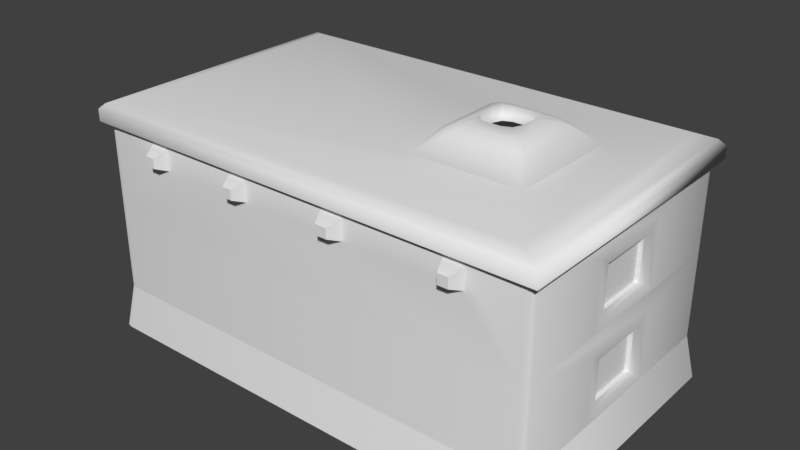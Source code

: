 # Source: barbarian_house_large.blend  (saved by Blender 2.77.0; exported with 4.5.12 LTS)
import bpy
from mathutils import Matrix  # noqa: F401  (used for matrix-valued properties, if any)

bpy.ops.wm.read_factory_settings(use_empty=True)
scene = bpy.context.scene
scene.name = 'Scene'

# ---- collections
col_collection_1 = bpy.data.collections.new('Collection 1'); scene.collection.children.link(col_collection_1)

# ---- materials (node trees are filled in below, after node groups)
mat_material = bpy.data.materials.new('Material')
mat_material.alpha_threshold = 0.0
mat_material.use_transparent_shadow = False
mat_material.roughness = 0.5
mat_material.line_color = (0.0, 0.0, 0.0, 1.0)

# ---- material node trees

# ---- world
world_world = bpy.data.worlds.new('World'); scene.world = world_world
world_world.color = (0.05088, 0.05088, 0.05088)
world_world.use_sun_shadow = False
world_world.sun_shadow_jitter_overblur = 0.0
world_world.cycles.sampling_method = 'MANUAL'

# ---- meshes
me_cube_004 = bpy.data.meshes.new('Cube.004')
me_cube_004.from_pydata([(0.7493, 1.011, 0.9609), (0.241, 1.011, 0.9609), (-0.3261, 1.011, 0.9609), (-0.7309, 1.011, 0.9609), (0.7493, -1.011, 0.9609), (0.241, -1.011, 0.9609), (-0.3098, -1.011, 0.9609), (-0.7385, -1.011, 0.9609), (0.7493, 1.011, 0.6485), (-0.3261, 1.023, 0.6485), (-0.7309, 1.011, 0.6485), (-0.3219, 1.011, -0.2909), (0.7493, -1.011, 0.6485), (0.241, -1.011, 0.6485), (-0.3098, -1.011, 0.6485), (-0.7385, -1.011, 0.6485), (0.1423, 1.011, 0.9609), (-0.2268, 1.011, 0.9609), (0.1423, -1.011, 0.9609), (-0.225, -1.011, 0.9609), (0.1423, 1.011, 0.6485), (-0.2268, 1.011, 0.6485), (0.1423, -1.011, 0.6485), (-0.225, -1.011, 0.6485), (0.6623, 1.011, 0.9609), (0.6623, -1.011, 0.9609), (0.6623, -1.011, 0.6485), (-0.6365, 1.011, 0.9609), (-0.6494, -1.011, 0.9609), (-0.6365, 1.023, 0.6485), (-0.6422, 1.011, -0.2909), (-0.6494, -1.011, 0.6485), (0.6623, 1.011, 0.6485), (0.241, 1.011, 0.6485), (0.6623, 1.0, -0.2909), (0.241, 1.011, -0.2909), (0.3256, 0.9491, 0.573), (0.3256, 0.9491, -0.08131), (0.5792, 0.9491, 0.573), (0.5792, 0.9491, -0.08131), (-0.2516, 1.103, 0.8828), (-0.3013, 1.103, 0.8828), (-0.6601, 1.103, 0.8828), (-0.7073, 1.103, 0.8828), (-0.2462, -1.103, 0.8828), (-0.2886, -1.103, 0.8828), (-0.6729, -1.103, 0.8828), (-0.7128, -1.103, 0.8828), (-0.2516, 1.103, 0.7266), (-0.3013, 1.103, 0.7266), (-0.6601, 1.103, 0.7266), (-0.7073, 1.103, 0.7266), (-0.2462, -1.103, 0.7266), (-0.2886, -1.103, 0.7266), (-0.6729, -1.103, 0.7266), (-0.7128, -1.103, 0.7266), (0.7275, 1.103, 0.7266), (0.7275, 1.103, 0.8828), (0.2163, 1.103, 0.7266), (0.2163, 1.103, 0.8828), (0.7275, -1.103, 0.8828), (0.7275, -1.103, 0.7266), (0.2163, -1.103, 0.8828), (0.2163, -1.103, 0.7266), (0.167, 1.103, 0.8828), (0.167, -1.103, 0.8828), (0.167, 1.103, 0.7266), (0.167, -1.103, 0.7266), (0.684, 1.103, 0.8828), (0.684, -1.103, 0.8828), (0.684, 1.103, 0.7266), (0.684, -1.103, 0.7266), (1.0, 0.3333, -0.2909), (1.0, -0.3333, -0.2909), (1.0, 0.3333, 0.7883), (1.0, -0.3333, 0.7883), (0.9683, 0.2078, -0.07543), (0.9683, -0.2072, -0.07543), (-0.2144, 1.0, 1.07), (0.2534, -1.0, 1.07), (-0.2144, -1.0, 1.07), (0.967, 1.0, -0.2909), (1.0, 0.967, -0.2909), (0.9903, 0.9903, -0.2909), (1.0, -0.967, -0.2909), (0.967, -1.0, -0.2909), (0.9903, -0.9903, -0.2909), (-0.967, -1.0, -0.2909), (-1.0, -0.967, -0.2909), (-0.9903, -0.9903, -0.2909), (-1.0, 0.967, -0.2909), (-0.967, 1.0, -0.2909), (-0.9903, 0.9903, -0.2909), (1.0, -0.967, 1.07), (0.967, -1.0, 1.07), (0.9903, -0.9903, 1.07), (-1.0, 0.967, 1.07), (-0.967, 1.0, 1.07), (-0.9903, 0.9903, 1.07), (-0.967, -1.0, 1.07), (-1.0, -0.967, 1.07), (-0.9903, -0.9903, 1.07), (0.967, 1.0, 1.07), (1.0, 0.967, 1.07), (0.9903, 0.9903, 1.07), (0.9683, 0.2078, 0.5584), (0.9683, -0.2072, 0.5584), (0.3086, 1.011, 0.6015), (0.3259, 0.978, 0.5709), (0.3086, 1.011, -0.169), (0.3259, 0.978, -0.08296), (0.5789, 0.978, 0.5709), (0.5955, 1.011, 0.6015), (0.5789, 0.978, -0.08296), (0.5955, 1.007, -0.1688), (0.9989, 0.2443, -0.1371), (0.9842, 0.2075, -0.0763), (0.9842, -0.2072, -0.0763), (0.9989, -0.2443, -0.1371), (1.0, 0.2443, 0.634), (0.9852, 0.2075, 0.5658), (0.9852, -0.2072, 0.5658), (1.0, -0.2443, 0.634), (-0.6249, 1.023, 0.6015), (-0.6076, 0.978, 0.5709), (-0.6249, 1.011, -0.169), (-0.6076, 0.978, -0.08296), (-0.3546, 0.978, 0.5709), (-0.338, 1.023, 0.6015), (-0.3546, 0.978, -0.08296), (-0.338, 1.011, -0.1688)], [], [(3, 10, 91, 97), (102, 81, 8, 0), (73, 75, 84), (85, 26, 13), (87, 23, 14), (87, 31, 15), (21, 11, 9), (29, 30, 91, 10), (24, 32, 33, 1), (4, 25, 69, 60), (5, 18, 65, 62), (26, 25, 5, 13), (23, 19, 44, 52), (12, 4, 60, 61), (27, 3, 97), (28, 6, 80, 99), (82, 74, 72), (24, 0, 57, 68), (22, 18, 19, 23), (3, 27, 42, 43), (16, 20, 21, 17), (33, 35, 11, 20), (20, 11, 21), (85, 13, 22), (85, 22, 23, 87), (0, 24, 102), (18, 22, 67, 65), (16, 1, 59, 64), (8, 81, 34, 32), (85, 12, 26), (17, 2, 78), (14, 6, 28, 31), (2, 9, 29, 27), (87, 14, 31), (105, 76, 116, 120), (38, 39, 37, 36), (40, 48, 49, 41), (42, 50, 51, 43), (52, 44, 45, 53), (54, 46, 47, 55), (63, 62, 65, 67), (59, 58, 66, 64), (61, 60, 69, 71), (57, 56, 70, 68), (13, 5, 62, 63), (6, 14, 53, 45), (19, 6, 45, 44), (7, 15, 55, 47), (20, 16, 64, 66), (28, 7, 47, 46), (17, 21, 48, 40), (0, 8, 56, 57), (1, 33, 58, 59), (25, 26, 71, 69), (31, 28, 46, 54), (9, 2, 41, 49), (10, 3, 43, 51), (32, 24, 68, 70), (27, 29, 50, 42), (2, 17, 40, 41), (2, 27, 97, 78), (85, 94, 4, 12), (24, 1, 78, 102), (82, 103, 74), (19, 18, 79, 80), (75, 93, 84), (7, 28, 99), (18, 5, 79), (6, 19, 80), (16, 17, 78), (5, 25, 94, 79), (1, 16, 78), (15, 7, 99, 87), (105, 120, 121, 106), (88, 100, 96, 90), (74, 103, 93, 75), (25, 4, 94), (76, 105, 106, 77), (118, 122, 75, 73), (121, 117, 77, 106), (81, 102, 104, 83), (83, 104, 103, 82), (84, 93, 95, 86), (86, 95, 94, 85), (87, 99, 101, 89), (89, 101, 100, 88), (90, 96, 98, 92), (92, 98, 97, 91), (32, 70, 56, 8), (20, 66, 58, 33), (9, 49, 48, 21), (10, 51, 50, 29), (26, 12, 61, 71), (22, 13, 63, 67), (14, 23, 52, 53), (15, 31, 54, 55), (110, 108, 36, 37), (107, 33, 32, 112), (113, 110, 37, 39), (39, 38, 111, 113), (38, 36, 108, 111), (34, 35, 109, 114), (114, 112, 32, 34), (119, 115, 72, 74), (76, 77, 117, 116), (75, 122, 119, 74), (110, 113, 114, 109), (108, 110, 109, 107), (112, 114, 113, 111), (111, 108, 107, 112), (35, 33, 107, 109), (118, 115, 116, 117), (115, 119, 120, 116), (117, 121, 122, 118), (121, 120, 119, 122), (115, 118, 73, 72), (123, 29, 9, 128), (11, 30, 125, 130), (130, 128, 9, 11), (126, 129, 130, 125), (124, 126, 125, 123), (128, 130, 129, 127), (127, 124, 123, 128), (30, 29, 123, 125), (127, 129, 126, 124)])
me_cube_004.polygons.foreach_set('use_smooth', [True] * 125)
me_cube_004.materials.append(mat_material)
me_cube_004.use_remesh_preserve_volume = False
me_cube_004.use_remesh_preserve_attributes = False
me_cube_004.use_mirror_vertex_groups = False
me_cube_004.update()
me_cube_003 = bpy.data.meshes.new('Cube.003')
me_cube_003.from_pydata([(-0.3177, 1.051, -1.0), (-0.3219, 1.0, -0.2909), (-0.6345, 1.051, -1.0), (-0.6422, 1.0, -0.2909), (1.0, 1.051, -1.0), (1.033, 1.019, -1.0), (1.023, 1.042, -1.0), (1.033, -1.014, -1.0), (1.0, -1.047, -1.0), (1.023, -1.037, -1.0), (-0.999, -1.047, -1.0), (-1.032, -1.014, -1.0), (-1.022, -1.037, -1.0), (-1.032, 1.019, -1.0), (-0.999, 1.051, -1.0), (-1.022, 1.042, -1.0), (0.967, 1.0, -0.2909), (1.0, 0.967, -0.2909), (0.9903, 0.9903, -0.2909), (1.0, -0.967, -0.2909), (0.967, -1.0, -0.2909), (0.9903, -0.9903, -0.2909), (-0.967, -1.0, -0.2909), (-1.0, -0.967, -0.2909), (-0.9903, -0.9903, -0.2909), (-1.0, 0.967, -0.2909), (-0.967, 1.0, -0.2909), (-0.9903, 0.9903, -0.2909), (-0.3177, 1.0, -1.002), (-0.6345, 1.0, -1.002)], [], [(3, 2, 14, 26), (16, 4, 0, 1), (8, 20, 22, 10), (5, 17, 19, 7), (11, 23, 25, 13), (4, 16, 18, 6), (6, 18, 17, 5), (7, 19, 21, 9), (9, 21, 20, 8), (10, 22, 24, 12), (12, 24, 23, 11), (13, 25, 27, 15), (15, 27, 26, 14), (2, 3, 29), (1, 0, 28)])
me_cube_003.polygons.foreach_set('use_smooth', [True] * 15)
me_cube_003.materials.append(mat_material)
me_cube_003.use_remesh_preserve_volume = False
me_cube_003.use_remesh_preserve_attributes = False
me_cube_003.use_mirror_vertex_groups = False
me_cube_003.update()
me_cube_002 = bpy.data.meshes.new('Cube.002')
me_cube_002.from_pydata([(1.029, -1.051, 1.004), (-1.028, 1.058, 1.004), (-1.028, -1.051, 1.004), (1.029, 1.058, 1.004), (1.029, -1.051, 1.194), (0.9305, -0.9566, 1.348), (0.9998, -1.023, 1.286), (-0.9316, 0.9535, 1.348), (-1.028, 1.058, 1.194), (-0.9997, 1.028, 1.286), (-1.028, -1.051, 1.194), (-0.9316, -0.9566, 1.348), (-0.9997, -1.023, 1.286), (0.9305, 0.9535, 1.348), (1.029, 1.058, 1.194), (0.9998, 1.028, 1.286), (0.5645, -0.05397, 1.595), (0.5149, -0.14, 1.595), (0.4175, 0.1148, 1.595), (0.403, 0.05397, 1.595), (0.5499, -0.1148, 1.595), (0.2426, -0.4268, 1.348), (0.5719, 0.05892, 1.794), (0.5177, 0.1528, 1.794), (0.4526, 0.14, 1.595), (0.556, 0.1253, 1.794), (0.4498, 0.1528, 1.794), (0.3956, 0.05892, 1.794), (0.5499, 0.1148, 1.595), (0.4115, 0.1253, 1.794), (0.5177, -0.1528, 1.794), (0.5719, -0.05892, 1.794), (0.5149, 0.14, 1.595), (0.556, -0.1253, 1.794), (0.3956, -0.05892, 1.794), (0.4498, -0.1528, 1.794), (0.5645, 0.05397, 1.595), (0.4115, -0.1253, 1.794), (0.6026, -0.2929, 1.664), (0.6532, -0.2413, 1.662), (0.6053, -0.2135, 1.743), (0.569, -0.2355, 1.741), (0.6371, -0.2759, 1.668), (0.6143, -0.1475, 1.74), (0.6532, 0.2413, 1.662), (0.6026, 0.2929, 1.664), (0.6143, 0.1475, 1.74), (0.6053, 0.2135, 1.743), (0.6371, 0.2759, 1.668), (0.569, 0.2355, 1.741), (0.3143, -0.2413, 1.662), (0.3649, -0.2929, 1.664), (0.3532, -0.1475, 1.74), (0.3622, -0.2135, 1.743), (0.3304, -0.2759, 1.668), (0.3985, -0.2355, 1.741), (0.3649, 0.2929, 1.664), (0.3143, 0.2413, 1.662), (0.3622, 0.2135, 1.743), (0.3985, 0.2355, 1.741), (0.3304, 0.2759, 1.668), (0.3532, 0.1475, 1.74), (0.7249, -0.4268, 1.348), (0.2426, 0.4268, 1.348), (0.7249, 0.4268, 1.348), (0.403, -0.05397, 1.595), (0.4526, -0.14, 1.595), (0.4175, -0.1148, 1.595)], [], [(2, 0, 4, 10), (1, 2, 10, 8), (11, 5, 62, 21), (13, 7, 63, 64), (5, 13, 64, 62), (3, 1, 8, 14), (7, 11, 21, 63), (11, 7, 9, 12), (12, 9, 8, 10), (14, 8, 9, 15), (15, 9, 7, 13), (5, 11, 12, 6), (6, 12, 10, 4), (13, 5, 6, 15), (15, 6, 4, 14), (0, 3, 14, 4), (64, 63, 56, 45), (37, 35, 66, 67), (21, 62, 38, 51), (49, 59, 26, 23), (61, 52, 34, 27), (26, 29, 18, 24), (34, 37, 67, 65), (43, 46, 22, 31), (27, 34, 65, 19), (55, 41, 30, 35), (62, 64, 44, 39), (25, 23, 32, 28), (33, 31, 16, 20), (31, 22, 36, 16), (22, 25, 28, 36), (30, 33, 20, 17), (35, 30, 17, 66), (23, 26, 24, 32), (29, 27, 19, 18), (38, 42, 40, 41), (39, 43, 40, 42), (44, 48, 47, 46), (45, 49, 47, 48), (50, 54, 53, 52), (51, 55, 53, 54), (56, 60, 58, 59), (57, 61, 58, 60), (26, 59, 58, 29), (29, 58, 61, 27), (34, 52, 53, 37), (37, 53, 55, 35), (30, 41, 40, 33), (33, 40, 43, 31), (49, 23, 25, 47), (47, 25, 22, 46), (50, 21, 54), (54, 21, 51), (38, 62, 42), (42, 62, 39), (44, 64, 48), (48, 64, 45), (63, 57, 60), (63, 60, 56), (51, 38, 41, 55), (59, 49, 45, 56), (46, 43, 39, 44), (57, 50, 52, 61), (63, 21, 50, 57)])
me_cube_002.polygons.foreach_set('use_smooth', [True] * 64)
me_cube_002.materials.append(mat_material)
me_cube_002.use_remesh_preserve_volume = False
me_cube_002.use_remesh_preserve_attributes = False
me_cube_002.use_mirror_vertex_groups = False
me_cube_002.update()
me_cube_001 = bpy.data.meshes.new('Cube.001')
me_cube_001.from_pydata([(-0.3385, 1.218, -1.007), (-0.3385, 1.218, 0.6027), (-0.3385, 1.263, 0.6027), (-0.6247, 1.218, -1.007), (-0.6247, 1.218, 0.6027), (-0.3385, 1.263, -1.007), (-0.6247, 1.263, -1.007), (-0.6247, 1.263, 0.6027), (-0.3385, 1.263, -0.1608), (-0.3385, 1.263, 0.03156), (-0.3958, 1.263, 0.03156), (-0.3958, 1.263, -0.1608), (-0.3408, 1.278, -0.1534), (-0.3408, 1.278, 0.02414), (-0.3936, 1.278, 0.02414), (-0.3936, 1.278, -0.1534)], [], [(3, 4, 7, 6), (0, 5, 8), (1, 0, 9, 2), (0, 8, 9), (2, 10, 6, 7), (10, 11, 6), (1, 4, 3, 0), (11, 10, 14, 15), (2, 9, 10), (4, 1, 2, 7), (13, 12, 15, 14), (10, 9, 13, 14), (9, 8, 12, 13), (8, 5, 6, 11)])
me_cube_001.polygons.foreach_set('use_smooth', [True] * 14)
me_cube_001.materials.append(mat_material)
me_cube_001.use_remesh_preserve_volume = False
me_cube_001.use_remesh_preserve_attributes = False
me_cube_001.use_mirror_vertex_groups = False
me_cube_001.update()
me_cube = bpy.data.meshes.new('Cube')
me_cube.from_pydata([(-0.3261, 1.011, 0.6485), (-0.3219, 1.0, -0.2909), (-0.6365, 1.011, 0.6485), (-0.6422, 1.0, -0.2909), (-0.3348, 0.9481, -1.007), (-0.3385, 0.956, 0.6027), (-0.3385, 0.956, -0.2977), (-0.6179, 0.9481, -1.007), (-0.6247, 0.956, 0.6027), (-0.6247, 0.956, -0.2977), (0.6623, 1.011, 0.6485), (0.241, 1.011, 0.6485), (0.6623, 1.0, -0.2909), (0.241, 1.011, -0.2909), (0.3256, 0.9491, 0.573), (0.3256, 0.9491, -0.08131), (0.5792, 0.9491, 0.573), (0.5792, 0.9491, -0.08131), (1.0, 0.3333, -0.2909), (1.0, -0.3333, -0.2909), (1.0, 0.3333, 0.7883), (1.0, -0.3333, 0.7883), (0.9683, 0.2078, -0.07543), (0.9683, -0.2072, -0.07543), (0.967, 1.0, -0.2909), (1.0, 0.967, -0.2909), (0.9903, 0.9903, -0.2909), (1.0, -0.967, -0.2909), (0.967, -1.0, -0.2909), (0.9903, -0.9903, -0.2909), (-0.967, -1.0, -0.2909), (-1.0, -0.967, -0.2909), (-0.9903, -0.9903, -0.2909), (-1.0, 0.967, -0.2909), (-0.967, 1.0, -0.2909), (-0.9903, 0.9903, -0.2909), (1.0, -0.967, 1.07), (0.967, -1.0, 1.07), (0.9903, -0.9903, 1.07), (-1.0, 0.967, 1.07), (-0.967, 1.0, 1.07), (-0.9903, 0.9903, 1.07), (-0.967, -1.0, 1.07), (-1.0, -0.967, 1.07), (-0.9903, -0.9903, 1.07), (0.967, 1.0, 1.07), (1.0, 0.967, 1.07), (0.9903, 0.9903, 1.07), (-0.3177, 1.0, -1.002), (-0.3641, 0.9958, -0.3679), (-0.3641, 0.9958, 0.5325), (-0.5985, 0.9958, 0.5325), (-0.3611, 0.9958, -1.0), (-0.6345, 1.0, -1.002), (-0.3611, 0.9259, -1.005), (-0.5985, 0.9958, -0.3679), (-0.3641, 0.9324, -0.3747), (-0.3641, 0.9324, 0.5257), (-0.5985, 0.9324, 0.5257), (-0.5929, 0.9259, -1.005), (-0.5985, 0.9324, -0.3747), (-0.5929, 0.9958, -1.0), (0.9683, 0.2078, 0.5584), (0.9683, -0.2072, 0.5584), (0.3086, 1.011, 0.6015), (0.3259, 0.978, 0.5709), (0.3086, 1.011, -0.169), (0.3259, 0.978, -0.08296), (0.5789, 0.978, 0.5709), (0.5955, 1.011, 0.6015), (0.5789, 0.978, -0.08296), (0.5955, 1.007, -0.1688), (0.9989, 0.2443, -0.1371), (0.9842, 0.2075, -0.0763), (0.9842, -0.2072, -0.0763), (0.9989, -0.2443, -0.1371), (1.0, 0.2443, 0.634), (0.9852, 0.2075, 0.5658), (0.9852, -0.2072, 0.5658), (1.0, -0.2443, 0.634)], [], [(19, 21, 27), (2, 3, 34, 40), (45, 10, 11), (25, 20, 18), (28, 37, 42, 30), (11, 13, 1, 0), (45, 24, 12, 10), (0, 1, 49, 50), (0, 2, 40), (53, 3, 55, 61), (48, 4, 54, 52), (7, 53, 61, 59), (4, 6, 56, 54), (62, 22, 73, 77), (16, 17, 15, 14), (45, 11, 40), (25, 46, 20), (21, 36, 27), (11, 0, 40), (62, 77, 78, 63), (31, 43, 39, 33), (20, 46, 36, 21), (22, 62, 63, 23), (75, 79, 21, 19), (78, 74, 23, 63), (24, 45, 47, 26), (26, 47, 46, 25), (27, 36, 38, 29), (29, 38, 37, 28), (30, 42, 44, 32), (32, 44, 43, 31), (33, 39, 41, 35), (35, 41, 40, 34), (51, 50, 57, 58), (55, 51, 58, 60), (49, 52, 54, 56), (61, 55, 60, 59), (50, 49, 56, 57), (5, 8, 58, 57), (1, 48, 52, 49), (9, 7, 59, 60), (6, 5, 57, 56), (2, 0, 50, 51), (3, 2, 51, 55), (8, 9, 60, 58), (67, 65, 14, 15), (64, 11, 10, 69), (70, 67, 15, 17), (17, 16, 68, 70), (16, 14, 65, 68), (12, 13, 66, 71), (71, 69, 10, 12), (76, 72, 18, 20), (22, 23, 74, 73), (21, 79, 76, 20), (67, 70, 71, 66), (65, 67, 66, 64), (69, 71, 70, 68), (68, 65, 64, 69), (13, 11, 64, 66), (75, 72, 73, 74), (72, 76, 77, 73), (74, 78, 79, 75), (78, 77, 76, 79), (72, 75, 19, 18)])
me_cube.polygons.foreach_set('use_smooth', [True] * 65)
me_cube.materials.append(mat_material)
me_cube.use_remesh_preserve_volume = False
me_cube.use_remesh_preserve_attributes = False
me_cube.use_mirror_vertex_groups = False
me_cube.update()

# ---- objects
ob_house_001 = bpy.data.objects.new('House.001', me_cube_004)
ob_support_wall = bpy.data.objects.new('Support Wall', me_cube_003)
ob_roof = bpy.data.objects.new('Roof', me_cube_002)
ob_door = bpy.data.objects.new('Door', me_cube_001)
ob_house = bpy.data.objects.new('House', me_cube)

# ---- transforms, parenting, visibility, modifiers, constraints
ob_house_001.location = (0.0, -0.3, 0.9218)
ob_house_001.scale = (2.463, 1.437, 0.6774)
ob_house_001.lock_rotations_4d = False
ob_house_001.empty_display_type = 'ARROWS'
ob_house_001.lineart.crease_threshold = 0.0
_m = ob_house_001.modifiers.new('EdgeSplit', 'EDGE_SPLIT')
ob_support_wall.location = (0.0, -0.3, 0.0)
ob_support_wall.scale = (2.463, 1.437, 0.6774)
ob_support_wall.lock_rotations_4d = False
ob_support_wall.empty_display_type = 'ARROWS'
ob_support_wall.lineart.crease_threshold = 0.0
_m = ob_support_wall.modifiers.new('EdgeSplit', 'EDGE_SPLIT')
ob_roof.location = (0.0, -0.3, 0.9667)
ob_roof.scale = (2.463, 1.437, 0.6774)
ob_roof.lock_rotations_4d = False
ob_roof.empty_display_type = 'ARROWS'
ob_roof.lineart.crease_threshold = 0.0
ob_door.location = (-0.1699, -0.621, 0.01381)
ob_door.scale = (2.164, 1.326, 0.6717)
ob_door.lock_rotations_4d = False
ob_door.empty_display_type = 'ARROWS'
ob_door.lineart.crease_threshold = 0.0
ob_house.location = (0.0, -0.3, 0.0)
ob_house.scale = (2.463, 1.437, 0.6774)
ob_house.lock_rotations_4d = False
ob_house.empty_display_type = 'ARROWS'
ob_house.lineart.crease_threshold = 0.0
_m = ob_house.modifiers.new('EdgeSplit', 'EDGE_SPLIT')

# ---- collection membership
col_collection_1.objects.link(ob_house_001)
col_collection_1.objects.link(ob_support_wall)
col_collection_1.objects.link(ob_roof)
col_collection_1.objects.link(ob_door)
col_collection_1.objects.link(ob_house)

# ---- scene / render settings (as saved in the file)
scene.frame_start = 1; scene.frame_end = 250; scene.frame_set(59)
scene.render.engine = 'BLENDER_EEVEE_NEXT'
scene.render.resolution_percentage = 50
scene.render.dither_intensity = 0.0
scene.cycles.use_denoising = False
scene.cycles.samples = 128
scene.cycles.sampling_pattern = 'TABULATED_SOBOL'
scene.cycles.light_sampling_threshold = 0.0
scene.cycles.use_adaptive_sampling = False
scene.cycles.use_light_tree = False
scene.cycles.blur_glossy = 0.0
scene.cycles.sample_clamp_indirect = 0.0
scene.view_settings.view_transform = 'Standard'
bpy.context.view_layer.update()

# ---- added for rendering (the .blend has no active camera and no usable light): camera, sun
cam_auto = bpy.data.cameras.new('AutoCamera')
cam_auto.lens = 50.0
cam_auto.sensor_width = 36.0
cam_auto.clip_end = 1000.0
ob_auto_camera = bpy.data.objects.new('AutoCamera', cam_auto)
scene.collection.objects.link(ob_auto_camera)
ob_auto_camera.location = (6.14769, -7.67533, 5.66705)
ob_auto_camera.rotation_euler = (1.09748, -7.21219e-08, 0.694738)
scene.camera = ob_auto_camera
light_auto_sun = bpy.data.lights.new('AutoSun', 'SUN')
light_auto_sun.energy = 3.0
light_auto_sun.angle = 0.0523599
ob_auto_sun = bpy.data.objects.new('AutoSun', light_auto_sun)
scene.collection.objects.link(ob_auto_sun)
ob_auto_sun.rotation_euler = (0.872665, 0.174533, 0.523599)
bpy.context.view_layer.update()
